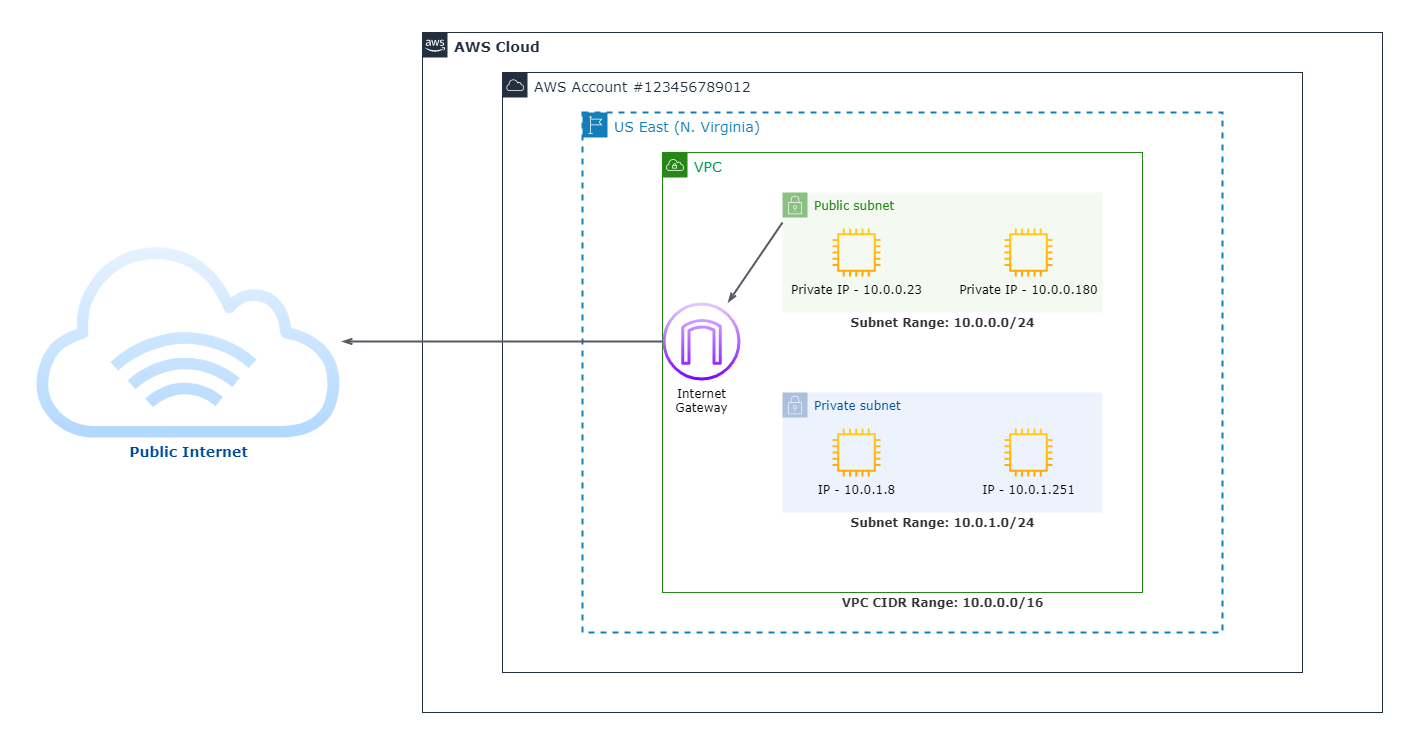

The diagram above was exported from draw.io. Its source (the exported page's mxGraphModel, read from the mxfile embedded in the PNG):
<mxGraphModel dx="2591" dy="724" grid="1" gridSize="10" guides="1" tooltips="1" connect="1" arrows="1" fold="1" page="1" pageScale="1" pageWidth="1169" pageHeight="827" math="0" shadow="0">
  <root>
    <mxCell id="0" />
    <mxCell id="1" parent="0" />
    <mxCell id="UEzPUAAOIrF-is8g5C7q-74" value="AWS Cloud" style="points=[[0,0],[0.25,0],[0.5,0],[0.75,0],[1,0],[1,0.25],[1,0.5],[1,0.75],[1,1],[0.75,1],[0.5,1],[0.25,1],[0,1],[0,0.75],[0,0.5],[0,0.25]];outlineConnect=0;gradientColor=none;html=1;whiteSpace=wrap;fontSize=14;fontStyle=1;shape=mxgraph.aws4.group;grIcon=mxgraph.aws4.group_aws_cloud_alt;strokeColor=#232F3E;fillColor=none;verticalAlign=top;align=left;spacingLeft=30;fontColor=#232F3E;dashed=0;labelBackgroundColor=#ffffff;fontFamily=Verdana;" parent="1" vertex="1">
      <mxGeometry x="40" y="40" width="960" height="680" as="geometry" />
    </mxCell>
    <mxCell id="cf5zWp1wZkCjGvyYhkLD-2" value="AWS Account #123456789012" style="points=[[0,0],[0.25,0],[0.5,0],[0.75,0],[1,0],[1,0.25],[1,0.5],[1,0.75],[1,1],[0.75,1],[0.5,1],[0.25,1],[0,1],[0,0.75],[0,0.5],[0,0.25]];outlineConnect=0;gradientColor=none;html=1;whiteSpace=wrap;fontSize=14;fontStyle=0;shape=mxgraph.aws4.group;grIcon=mxgraph.aws4.group_aws_cloud;strokeColor=#232F3E;fillColor=none;verticalAlign=top;align=left;spacingLeft=30;fontColor=#232F3E;dashed=0;fontFamily=Verdana;" vertex="1" parent="1">
      <mxGeometry x="120" y="80" width="800" height="600" as="geometry" />
    </mxCell>
    <mxCell id="cf5zWp1wZkCjGvyYhkLD-3" value="US East (N. Virginia)" style="points=[[0,0],[0.25,0],[0.5,0],[0.75,0],[1,0],[1,0.25],[1,0.5],[1,0.75],[1,1],[0.75,1],[0.5,1],[0.25,1],[0,1],[0,0.75],[0,0.5],[0,0.25]];outlineConnect=0;gradientColor=none;html=1;whiteSpace=wrap;fontSize=14;fontStyle=0;shape=mxgraph.aws4.group;grIcon=mxgraph.aws4.group_region;strokeColor=#147EBA;fillColor=none;verticalAlign=top;align=left;spacingLeft=30;fontColor=#147EBA;dashed=1;fontFamily=Verdana;strokeWidth=2;" vertex="1" parent="1">
      <mxGeometry x="200" y="120" width="640" height="520" as="geometry" />
    </mxCell>
    <mxCell id="cf5zWp1wZkCjGvyYhkLD-5" value="VPC" style="points=[[0,0],[0.25,0],[0.5,0],[0.75,0],[1,0],[1,0.25],[1,0.5],[1,0.75],[1,1],[0.75,1],[0.5,1],[0.25,1],[0,1],[0,0.75],[0,0.5],[0,0.25]];outlineConnect=0;gradientColor=none;html=1;whiteSpace=wrap;fontSize=14;fontStyle=0;shape=mxgraph.aws4.group;grIcon=mxgraph.aws4.group_vpc;strokeColor=#248814;fillColor=none;verticalAlign=top;align=left;spacingLeft=30;dashed=0;fontFamily=Verdana;fontColor=#00994D;" vertex="1" parent="1">
      <mxGeometry x="280" y="160" width="480" height="440" as="geometry" />
    </mxCell>
    <mxCell id="cf5zWp1wZkCjGvyYhkLD-7" value="&lt;font style=&quot;font-size: 12px&quot;&gt;VPC CIDR Range: 10.0.0.0/16&lt;/font&gt;" style="text;html=1;align=center;verticalAlign=middle;resizable=0;points=[];autosize=1;fontSize=12;fontFamily=Verdana;fontColor=#333333;fontStyle=1" vertex="1" parent="1">
      <mxGeometry x="450" y="600" width="220" height="20" as="geometry" />
    </mxCell>
    <mxCell id="cf5zWp1wZkCjGvyYhkLD-8" value="Public subnet" style="points=[[0,0],[0.25,0],[0.5,0],[0.75,0],[1,0],[1,0.25],[1,0.5],[1,0.75],[1,1],[0.75,1],[0.5,1],[0.25,1],[0,1],[0,0.75],[0,0.5],[0,0.25]];outlineConnect=0;gradientColor=none;html=1;whiteSpace=wrap;fontSize=12;fontStyle=0;shape=mxgraph.aws4.group;grIcon=mxgraph.aws4.group_security_group;grStroke=0;strokeColor=#248814;fillColor=#E9F3E6;verticalAlign=top;align=left;spacingLeft=30;fontColor=#248814;dashed=0;labelBackgroundColor=none;fontFamily=Verdana;opacity=50;" vertex="1" parent="1">
      <mxGeometry x="400" y="200" width="320" height="120" as="geometry" />
    </mxCell>
    <mxCell id="cf5zWp1wZkCjGvyYhkLD-9" value="&lt;font style=&quot;font-size: 12px&quot;&gt;Subnet Range: 10.0.0.0/24&lt;/font&gt;" style="text;html=1;align=center;verticalAlign=middle;resizable=0;points=[];autosize=1;fontSize=12;fontFamily=Verdana;fontColor=#333333;fontStyle=1" vertex="1" parent="1">
      <mxGeometry x="460" y="320" width="200" height="20" as="geometry" />
    </mxCell>
    <mxCell id="cf5zWp1wZkCjGvyYhkLD-10" value="Private IP - 10.0.0.180" style="outlineConnect=0;gradientColor=#ffa500;fillColor=#ffcd28;strokeColor=#d79b00;dashed=0;verticalLabelPosition=bottom;verticalAlign=top;align=center;html=1;fontSize=12;fontStyle=0;aspect=fixed;pointerEvents=1;shape=mxgraph.aws4.instance2;labelBackgroundColor=none;fontFamily=Verdana;" vertex="1" parent="1">
      <mxGeometry x="622" y="236" width="48" height="48" as="geometry" />
    </mxCell>
    <mxCell id="cf5zWp1wZkCjGvyYhkLD-11" value="Private IP - 10.0.0.23" style="outlineConnect=0;gradientColor=#ffa500;fillColor=#ffcd28;strokeColor=#d79b00;dashed=0;verticalLabelPosition=bottom;verticalAlign=top;align=center;html=1;fontSize=12;fontStyle=0;aspect=fixed;pointerEvents=1;shape=mxgraph.aws4.instance2;labelBackgroundColor=none;fontFamily=Verdana;" vertex="1" parent="1">
      <mxGeometry x="450" y="236" width="48" height="48" as="geometry" />
    </mxCell>
    <mxCell id="cf5zWp1wZkCjGvyYhkLD-12" value="Private subnet" style="points=[[0,0],[0.25,0],[0.5,0],[0.75,0],[1,0],[1,0.25],[1,0.5],[1,0.75],[1,1],[0.75,1],[0.5,1],[0.25,1],[0,1],[0,0.75],[0,0.5],[0,0.25]];outlineConnect=0;html=1;whiteSpace=wrap;fontSize=12;fontStyle=0;shape=mxgraph.aws4.group;grIcon=mxgraph.aws4.group_security_group;grStroke=0;strokeColor=#6c8ebf;fillColor=#dae8fc;verticalAlign=top;align=left;spacingLeft=30;dashed=0;labelBackgroundColor=none;fontFamily=Verdana;fontColor=#004C99;opacity=50;" vertex="1" parent="1">
      <mxGeometry x="400" y="400" width="320" height="120" as="geometry" />
    </mxCell>
    <mxCell id="cf5zWp1wZkCjGvyYhkLD-13" value="IP - 10.0.1.8" style="outlineConnect=0;gradientColor=#ffa500;fillColor=#ffcd28;strokeColor=#d79b00;dashed=0;verticalLabelPosition=bottom;verticalAlign=top;align=center;html=1;fontSize=12;fontStyle=0;aspect=fixed;pointerEvents=1;shape=mxgraph.aws4.instance2;labelBackgroundColor=none;fontFamily=Verdana;" vertex="1" parent="1">
      <mxGeometry x="450" y="436" width="48" height="48" as="geometry" />
    </mxCell>
    <mxCell id="cf5zWp1wZkCjGvyYhkLD-14" value="IP - 10.0.1.251" style="outlineConnect=0;gradientColor=#ffa500;fillColor=#ffcd28;strokeColor=#d79b00;dashed=0;verticalLabelPosition=bottom;verticalAlign=top;align=center;html=1;fontSize=12;fontStyle=0;aspect=fixed;pointerEvents=1;shape=mxgraph.aws4.instance2;labelBackgroundColor=none;fontFamily=Verdana;" vertex="1" parent="1">
      <mxGeometry x="622" y="436" width="48" height="48" as="geometry" />
    </mxCell>
    <mxCell id="cf5zWp1wZkCjGvyYhkLD-15" value="&lt;font style=&quot;font-size: 12px&quot;&gt;Subnet Range: 10.0.1.0/24&lt;/font&gt;" style="text;html=1;align=center;verticalAlign=middle;resizable=0;points=[];autosize=1;fontSize=12;fontFamily=Verdana;fontColor=#333333;fontStyle=1" vertex="1" parent="1">
      <mxGeometry x="460" y="520" width="200" height="20" as="geometry" />
    </mxCell>
    <mxCell id="cf5zWp1wZkCjGvyYhkLD-16" value="Public Internet" style="outlineConnect=0;strokeColor=#6c8ebf;dashed=0;verticalLabelPosition=bottom;verticalAlign=top;align=center;html=1;fontSize=14;fontStyle=1;aspect=fixed;pointerEvents=1;shape=mxgraph.aws4.internet_alt1;labelBackgroundColor=none;fontFamily=Verdana;labelPosition=center;spacingLeft=0;spacingRight=0;spacingBottom=0;fillColor=#CCE5FF;fontColor=#004C99;gradientColor=#66B2FF;opacity=50;" vertex="1" parent="1">
      <mxGeometry x="-350" y="253" width="312" height="192" as="geometry" />
    </mxCell>
    <mxCell id="cf5zWp1wZkCjGvyYhkLD-18" value="Internet&lt;br&gt;Gateway" style="outlineConnect=0;strokeColor=#996185;dashed=0;verticalLabelPosition=bottom;verticalAlign=top;align=center;html=1;fontSize=12;fontStyle=0;aspect=fixed;pointerEvents=1;shape=mxgraph.aws4.internet_gateway;labelBackgroundColor=none;fillColor=#E5CCFF;fontFamily=Verdana;gradientColor=#7F00FF;" vertex="1" parent="1">
      <mxGeometry x="280" y="310" width="78" height="78" as="geometry" />
    </mxCell>
    <mxCell id="cf5zWp1wZkCjGvyYhkLD-19" value="" style="html=1;endArrow=none;elbow=vertical;startArrow=openThin;endFill=0;strokeColor=#545B64;rounded=0;fontFamily=Verdana;fontSize=14;fontColor=#004C99;startFill=0;strokeWidth=2;entryX=0;entryY=0.25;entryDx=0;entryDy=0;" edge="1" parent="1" source="cf5zWp1wZkCjGvyYhkLD-18" target="cf5zWp1wZkCjGvyYhkLD-8">
      <mxGeometry width="100" relative="1" as="geometry">
        <mxPoint x="-30" y="190" as="sourcePoint" />
        <mxPoint x="-10" y="140" as="targetPoint" />
      </mxGeometry>
    </mxCell>
    <mxCell id="cf5zWp1wZkCjGvyYhkLD-20" value="" style="html=1;endArrow=openThin;elbow=vertical;startArrow=none;endFill=0;strokeColor=#545B64;rounded=0;fontFamily=Verdana;fontSize=14;fontColor=#004C99;startFill=0;strokeWidth=2;" edge="1" parent="1" source="cf5zWp1wZkCjGvyYhkLD-18" target="cf5zWp1wZkCjGvyYhkLD-16">
      <mxGeometry width="100" relative="1" as="geometry">
        <mxPoint x="410" y="270" as="sourcePoint" />
        <mxPoint x="364.4943820224721" y="320" as="targetPoint" />
      </mxGeometry>
    </mxCell>
  </root>
</mxGraphModel>